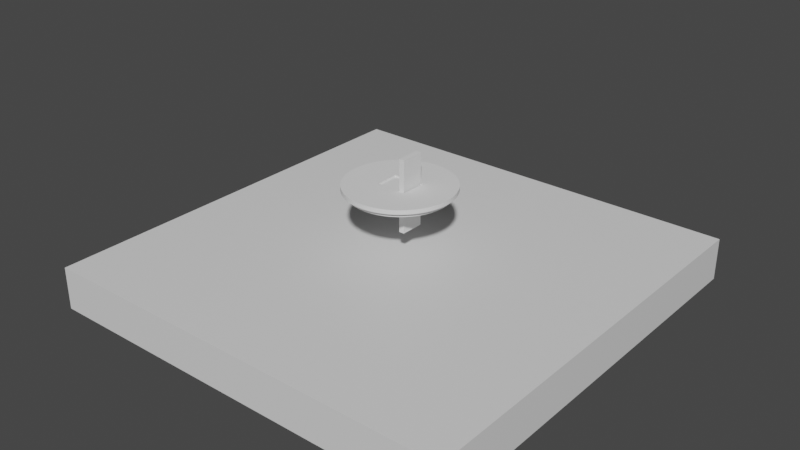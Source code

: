 # Source: top.blend  (saved by Blender 2.91.10; exported with 4.5.12 LTS)
import bpy
from mathutils import Matrix  # noqa: F401  (used for matrix-valued properties, if any)

bpy.ops.wm.read_factory_settings(use_empty=True)
scene = bpy.context.scene
scene.name = 'Scene'

# ---- collections
col_collection = bpy.data.collections.new('Collection'); scene.collection.children.link(col_collection)

# ---- materials (node trees are filled in below, after node groups)
mat_material = bpy.data.materials.new('Material')
mat_material.alpha_threshold = 0.0
mat_material.use_transparent_shadow = False
mat_material.line_color = (0.0, 0.0, 0.0, 1.0)

# ---- material node trees
mat_material.use_nodes = True; mat_material.node_tree.nodes.clear()
_N = mat_material.node_tree.nodes; _L = mat_material.node_tree.links
n0 = _N.new('ShaderNodeOutputMaterial'); n0.name = 'Material Output'; n0.location = (300, 300)
n1 = _N.new('ShaderNodeBsdfPrincipled'); n1.name = 'Principled BSDF'; n1.location = (10, 300)
n1.distribution = 'GGX'
n1.subsurface_method = 'BURLEY'
n1.inputs[2].default_value = 0.4
n1.inputs[3].default_value = 1.45
n1.inputs[27].default_value = (0.0, 0.0, 0.0, 1.0)
n1.inputs[28].default_value = 1.0
_L.new(n1.outputs[0], n0.inputs[0])
n0.is_active_output = True

# ---- world
world_world = bpy.data.worlds.new('World'); scene.world = world_world
world_world.use_nodes = True; world_world.node_tree.nodes.clear()
_N = world_world.node_tree.nodes; _L = world_world.node_tree.links
n0 = _N.new('ShaderNodeOutputWorld'); n0.name = 'World Output'; n0.location = (300, 300)
n1 = _N.new('ShaderNodeBackground'); n1.name = 'Background'; n1.location = (10, 300)
n1.inputs[0].default_value = (0.05088, 0.05088, 0.05088, 1.0)
_L.new(n1.outputs[0], n0.inputs[0])
n0.is_active_output = True
world_world.color = (0.05088, 0.05088, 0.05088)
world_world.use_sun_shadow = False
world_world.sun_shadow_jitter_overblur = 0.0

# ---- meshes
me_cube = bpy.data.meshes.new('Cube')
me_cube.from_pydata([(1.0, 1.0, 0.01), (1.0, 1.0, -1.99), (1.0, -1.0, 0.01), (1.0, -1.0, -1.99), (-1.0, 1.0, 0.01), (-1.0, 1.0, -1.99), (-1.0, -1.0, 0.01), (-1.0, -1.0, -1.99)], [], [(0, 4, 6, 2), (3, 2, 6, 7), (7, 6, 4, 5), (5, 1, 3, 7), (1, 0, 2, 3), (5, 4, 0, 1)])
_uv = me_cube.uv_layers.new(name='UVMap')
_uv.uv.foreach_set('vector', [0.625, 0.5, 0.875, 0.5, 0.875, 0.75, 0.625, 0.75, 0.375, 0.75, 0.625, 0.75, 0.625, 1.0, 0.375, 1.0, 0.375, 0.0, 0.625, 0.0, 0.625, 0.25, 0.375, 0.25, 0.125, 0.5, 0.375, 0.5, 0.375, 0.75, 0.125, 0.75, 0.375, 0.5, 0.625, 0.5, 0.625, 0.75, 0.375, 0.75, 0.375, 0.25, 0.625, 0.25, 0.625, 0.5, 0.375, 0.5])
me_cube.materials.append(mat_material)
me_cube.use_remesh_preserve_volume = False
me_cube.use_remesh_preserve_attributes = False
me_cube.use_mirror_vertex_groups = False
me_cube.update()
me_cylinder_001 = bpy.data.meshes.new('Cylinder.001')
me_cylinder_001.from_pydata([(-7.25, -5.5, -0.9631), (-7.25, -5.5, 0.2369), (-7.25, 5.5, -0.9631), (-7.25, 5.5, 0.2369), (7.25, -5.5, -0.9631), (7.25, -5.5, 0.2369), (7.25, 5.5, -0.9631), (7.25, 5.5, 0.2369), (-7.25, -5.5, -0.2), (-7.25, 5.5, -0.2), (7.25, -5.5, -0.2), (7.25, 5.5, -0.2), (-7.25, -5.5, -0.8), (-7.25, 5.5, -0.8), (7.25, -5.5, -0.8), (7.25, 5.5, -0.8), (0.0, 24.95, -1.0), (0.0, 24.95, 1.0), (1.721, 24.89, -1.0), (1.721, 24.89, 1.0), (3.434, 24.71, -1.0), (3.434, 24.71, 1.0), (5.131, 24.42, -1.0), (5.131, 24.42, 1.0), (6.804, 24.0, -1.0), (6.804, 24.0, 1.0), (8.443, 23.48, -1.0), (8.443, 23.48, 1.0), (10.04, 22.84, -1.0), (10.04, 22.84, 1.0), (11.59, 22.09, -1.0), (11.59, 22.09, 1.0), (13.09, 21.24, -1.0), (13.09, 21.24, 1.0), (14.53, 20.29, -1.0), (14.53, 20.29, 1.0), (15.89, 19.24, -1.0), (15.89, 19.24, 1.0), (17.18, 18.09, -1.0), (17.18, 18.09, 1.0), (18.39, 16.86, -1.0), (18.39, 16.86, 1.0), (19.51, 15.56, -1.0), (19.51, 15.56, 1.0), (20.53, 14.17, -1.0), (20.53, 14.17, 1.0), (21.46, 12.72, -1.0), (21.46, 12.72, 1.0), (22.29, 11.21, -1.0), (22.29, 11.21, 1.0), (23.01, 9.647, -1.0), (23.01, 9.647, 1.0), (23.62, 8.037, -1.0), (23.62, 8.037, 1.0), (24.12, 6.388, -1.0), (24.12, 6.388, 1.0), (24.5, 4.709, -1.0), (24.5, 4.709, 1.0), (24.77, 3.007, -1.0), (24.77, 3.007, 1.0), (24.92, 1.291, -1.0), (24.92, 1.291, 1.0), (24.95, -0.4307, -1.0), (24.95, -0.4307, 1.0), (24.86, -2.151, -1.0), (24.86, -2.151, 1.0), (24.65, -3.861, -1.0), (24.65, -3.861, 1.0), (24.32, -5.552, -1.0), (24.32, -5.552, 1.0), (23.88, -7.217, -1.0), (23.88, -7.217, 1.0), (23.33, -8.847, -1.0), (23.33, -8.847, 1.0), (22.66, -10.44, -1.0), (22.66, -10.44, 1.0), (21.89, -11.97, -1.0), (21.89, -11.97, 1.0), (21.01, -13.46, -1.0), (21.01, -13.46, 1.0), (20.03, -14.87, -1.0), (20.03, -14.87, 1.0), (18.96, -16.22, -1.0), (18.96, -16.22, 1.0), (17.79, -17.49, -1.0), (17.79, -17.49, 1.0), (16.54, -18.68, -1.0), (16.54, -18.68, 1.0), (15.22, -19.77, -1.0), (15.22, -19.77, 1.0), (13.82, -20.78, -1.0), (13.82, -20.78, 1.0), (12.35, -21.68, -1.0), (12.35, -21.68, 1.0), (10.83, -22.48, -1.0), (10.83, -22.48, 1.0), (9.249, -23.17, -1.0), (9.249, -23.17, 1.0), (7.628, -23.76, -1.0), (7.628, -23.76, 1.0), (5.971, -24.23, -1.0), (5.971, -24.23, 1.0), (4.285, -24.58, -1.0), (4.285, -24.58, 1.0), (2.579, -24.82, -1.0), (2.579, -24.82, 1.0), (0.8612, -24.94, -1.0), (0.8612, -24.94, 1.0), (-0.8612, -24.94, -1.0), (-0.8612, -24.94, 1.0), (-2.579, -24.82, -1.0), (-2.579, -24.82, 1.0), (-4.285, -24.58, -1.0), (-4.285, -24.58, 1.0), (-5.971, -24.22, -1.0), (-5.971, -24.22, 1.0), (-7.628, -23.76, -1.0), (-7.628, -23.76, 1.0), (-9.249, -23.17, -1.0), (-9.249, -23.17, 1.0), (-10.83, -22.48, -1.0), (-10.83, -22.48, 1.0), (-12.35, -21.68, -1.0), (-12.35, -21.68, 1.0), (-13.82, -20.78, -1.0), (-13.82, -20.78, 1.0), (-15.22, -19.77, -1.0), (-15.22, -19.77, 1.0), (-16.54, -18.68, -1.0), (-16.54, -18.68, 1.0), (-17.79, -17.49, -1.0), (-17.79, -17.49, 1.0), (-18.96, -16.22, -1.0), (-18.96, -16.22, 1.0), (-20.03, -14.87, -1.0), (-20.03, -14.87, 1.0), (-21.01, -13.46, -1.0), (-21.01, -13.46, 1.0), (-21.89, -11.97, -1.0), (-21.89, -11.97, 1.0), (-22.66, -10.44, -1.0), (-22.66, -10.44, 1.0), (-23.33, -8.847, -1.0), (-23.33, -8.847, 1.0), (-23.88, -7.217, -1.0), (-23.88, -7.217, 1.0), (-24.32, -5.552, -1.0), (-24.32, -5.552, 1.0), (-24.65, -3.86, -1.0), (-24.65, -3.86, 1.0), (-24.86, -2.151, -1.0), (-24.86, -2.151, 1.0), (-24.95, -0.4306, -1.0), (-24.95, -0.4306, 1.0), (-24.92, 1.291, -1.0), (-24.92, 1.291, 1.0), (-24.77, 3.007, -1.0), (-24.77, 3.007, 1.0), (-24.5, 4.709, -1.0), (-24.5, 4.709, 1.0), (-24.12, 6.388, -1.0), (-24.12, 6.388, 1.0), (-23.62, 8.037, -1.0), (-23.62, 8.037, 1.0), (-23.01, 9.647, -1.0), (-23.01, 9.647, 1.0), (-22.29, 11.21, -1.0), (-22.29, 11.21, 1.0), (-21.46, 12.72, -1.0), (-21.46, 12.72, 1.0), (-20.53, 14.17, -1.0), (-20.53, 14.17, 1.0), (-19.51, 15.56, -1.0), (-19.51, 15.56, 1.0), (-18.39, 16.86, -1.0), (-18.39, 16.86, 1.0), (-17.18, 18.09, -1.0), (-17.18, 18.09, 1.0), (-15.89, 19.24, -1.0), (-15.89, 19.24, 1.0), (-14.53, 20.29, -1.0), (-14.53, 20.29, 1.0), (-13.09, 21.24, -1.0), (-13.09, 21.24, 1.0), (-11.59, 22.09, -1.0), (-11.59, 22.09, 1.0), (-10.04, 22.84, -1.0), (-10.04, 22.84, 1.0), (-8.443, 23.48, -1.0), (-8.443, 23.48, 1.0), (-6.803, 24.0, -1.0), (-6.803, 24.0, 1.0), (-5.131, 24.42, -1.0), (-5.131, 24.42, 1.0), (-3.434, 24.71, -1.0), (-3.434, 24.71, 1.0), (-1.721, 24.89, -1.0), (-1.721, 24.89, 1.0), (-7.25, -5.5, -1.0), (-7.25, 5.5, -1.0), (7.25, 5.5, -1.0), (7.25, -5.5, -1.0), (-7.25, -3.667, -1.0), (-4.833, 5.5, -1.0), (4.833, -5.5, -1.0), (-7.25, -5.5, 1.0), (-7.25, 5.5, 1.0), (7.25, 5.5, 1.0), (7.25, -5.5, 1.0), (7.5, 5.5, -1.0), (7.5, 2.411, -1.0), (5.0, 5.5, -1.0), (6.224, 5.5, -1.0), (5.0, -5.5, 1.0), (5.0, -5.5, -1.0), (5.0, -5.5, -0.8), (5.0, -5.5, -0.2), (5.0, 5.5, -0.2), (5.0, 5.5, -0.8), (5.0, 5.5, 0.8138), (5.0, 5.5, 1.0), (7.5, -5.5, 1.0), (7.5, -5.5, -1.0), (6.074, 5.5, 1.0), (6.276, -5.5, -1.0), (6.426, -5.5, 1.0), (7.5, 5.5, 1.0), (6.209, 5.5, -0.8), (6.291, -5.5, -0.8), (6.414, 5.5, -0.9631), (6.221, 5.5, -0.9631), (5.0, 5.5, -0.9631), (6.279, -5.5, -0.9631), (5.0, -5.5, -0.9631), (5.0, 5.5, 0.2369), (5.0, -5.5, 0.2369), (5.519, -5.5, 0.2369), (6.95, -5.5, 0.2369), (-7.25, 4.005, -0.8), (-5.28, -5.5, -0.8), (-7.25, -1.495, -0.2), (-1.97, 5.5, -0.2), (6.215, 5.5, -0.8774), (5.0, -5.5, 0.05073), (4.199, -5.5, 1.0), (4.199, -5.5, -0.2), (4.199, -5.5, 0.2369), (4.199, -5.5, -1.0), (4.199, -5.5, -0.9631), (4.199, -5.5, -0.8), (4.199, 5.5, -1.0), (4.199, 5.5, -0.9631), (4.199, 5.5, -0.8), (4.199, 5.5, -0.2), (4.199, 5.5, 0.2369), (4.199, 5.5, 1.0), (6.699, 5.5, -1.0), (6.699, 5.5, -0.9631), (6.699, 5.5, -0.8), (6.699, 5.5, -0.2), (6.699, 5.5, 0.2369), (6.699, 5.5, 1.0), (6.699, -5.5, 1.0), (6.699, -5.5, -0.2), (6.699, -5.5, 0.2369), (6.699, -5.5, -1.0), (6.699, -5.5, -0.9631), (6.699, -5.5, -0.8), (5.423, 5.5, -1.0), (5.475, -5.5, -1.0), (5.42, 5.5, -0.9631), (5.408, 5.5, -0.8), (5.33, 5.5, 0.2369), (5.363, 5.5, -0.2), (5.49, -5.5, -0.8), (5.535, -5.5, -0.2), (5.568, -5.5, 0.2369), (5.478, -5.5, -0.9631), (0.0, 22.95, -3.0), (0.0, 22.95, -1.0), (1.583, 22.9, -3.0), (1.583, 22.9, -1.0), (3.159, 22.73, -3.0), (3.159, 22.73, -1.0), (4.72, 22.46, -3.0), (4.72, 22.46, -1.0), (6.258, 22.08, -3.0), (6.258, 22.08, -1.0), (7.767, 21.6, -3.0), (7.767, 21.6, -1.0), (9.238, 21.01, -3.0), (9.238, 21.01, -1.0), (10.67, 20.32, -3.0), (10.67, 20.32, -1.0), (12.04, 19.54, -3.0), (12.04, 19.54, -1.0), (13.36, 18.66, -3.0), (13.36, 18.66, -1.0), (14.62, 17.69, -3.0), (14.62, 17.69, -1.0), (15.8, 16.64, -3.0), (15.8, 16.64, -1.0), (16.91, 15.51, -3.0), (16.91, 15.51, -1.0), (17.94, 14.31, -3.0), (17.94, 14.31, -1.0), (18.89, 13.04, -3.0), (18.89, 13.04, -1.0), (19.74, 11.7, -3.0), (19.74, 11.7, -1.0), (20.5, 10.31, -3.0), (20.5, 10.31, -1.0), (21.16, 8.874, -3.0), (21.16, 8.874, -1.0), (21.73, 7.393, -3.0), (21.73, 7.393, -1.0), (22.18, 5.876, -3.0), (22.18, 5.876, -1.0), (22.54, 4.332, -3.0), (22.54, 4.332, -1.0), (22.78, 2.766, -3.0), (22.78, 2.766, -1.0), (22.92, 1.188, -3.0), (22.92, 1.188, -1.0), (22.95, -0.3961, -3.0), (22.95, -0.3961, -1.0), (22.86, -1.978, -3.0), (22.86, -1.978, -1.0), (22.67, -3.551, -3.0), (22.67, -3.551, -1.0), (22.37, -5.107, -3.0), (22.37, -5.107, -1.0), (21.97, -6.638, -3.0), (21.97, -6.638, -1.0), (21.46, -8.138, -3.0), (21.46, -8.138, -1.0), (20.85, -9.599, -3.0), (20.85, -9.599, -1.0), (20.13, -11.01, -3.0), (20.13, -11.01, -1.0), (19.33, -12.38, -3.0), (19.33, -12.38, -1.0), (18.43, -13.68, -3.0), (18.43, -13.68, -1.0), (17.44, -14.92, -3.0), (17.44, -14.92, -1.0), (16.37, -16.09, -3.0), (16.37, -16.09, -1.0), (15.22, -17.18, -3.0), (15.22, -17.18, -1.0), (14.0, -18.19, -3.0), (14.0, -18.19, -1.0), (12.71, -19.11, -3.0), (12.71, -19.11, -1.0), (11.36, -19.94, -3.0), (11.36, -19.94, -1.0), (9.958, -20.68, -3.0), (9.958, -20.68, -1.0), (8.507, -21.31, -3.0), (8.507, -21.31, -1.0), (7.017, -21.85, -3.0), (7.017, -21.85, -1.0), (5.492, -22.28, -3.0), (5.492, -22.28, -1.0), (3.942, -22.61, -3.0), (3.942, -22.61, -1.0), (2.373, -22.83, -3.0), (2.373, -22.83, -1.0), (0.7921, -22.94, -3.0), (0.7921, -22.94, -1.0), (-0.7922, -22.94, -3.0), (-0.7922, -22.94, -1.0), (-2.373, -22.83, -3.0), (-2.373, -22.83, -1.0), (-3.942, -22.61, -3.0), (-3.942, -22.61, -1.0), (-5.492, -22.28, -3.0), (-5.492, -22.28, -1.0), (-7.017, -21.85, -3.0), (-7.017, -21.85, -1.0), (-8.507, -21.31, -3.0), (-8.507, -21.31, -1.0), (-9.958, -20.68, -3.0), (-9.958, -20.68, -1.0), (-11.36, -19.94, -3.0), (-11.36, -19.94, -1.0), (-12.71, -19.11, -3.0), (-12.71, -19.11, -1.0), (-14.0, -18.19, -3.0), (-14.0, -18.19, -1.0), (-15.22, -17.18, -3.0), (-15.22, -17.18, -1.0), (-16.37, -16.09, -3.0), (-16.37, -16.09, -1.0), (-17.44, -14.92, -3.0), (-17.44, -14.92, -1.0), (-18.43, -13.68, -3.0), (-18.43, -13.68, -1.0), (-19.33, -12.38, -3.0), (-19.33, -12.38, -1.0), (-20.13, -11.01, -3.0), (-20.13, -11.01, -1.0), (-20.85, -9.599, -3.0), (-20.85, -9.599, -1.0), (-21.46, -8.138, -3.0), (-21.46, -8.138, -1.0), (-21.97, -6.638, -3.0), (-21.97, -6.638, -1.0), (-22.37, -5.107, -3.0), (-22.37, -5.107, -1.0), (-22.67, -3.551, -3.0), (-22.67, -3.551, -1.0), (-22.86, -1.978, -3.0), (-22.86, -1.978, -1.0), (-22.95, -0.3961, -3.0), (-22.95, -0.3961, -1.0), (-22.92, 1.188, -3.0), (-22.92, 1.188, -1.0), (-22.78, 2.766, -3.0), (-22.78, 2.766, -1.0), (-22.54, 4.332, -3.0), (-22.54, 4.332, -1.0), (-22.18, 5.876, -3.0), (-22.18, 5.876, -1.0), (-21.73, 7.393, -3.0), (-21.73, 7.393, -1.0), (-21.16, 8.874, -3.0), (-21.16, 8.874, -1.0), (-20.5, 10.31, -3.0), (-20.5, 10.31, -1.0), (-19.74, 11.7, -3.0), (-19.74, 11.7, -1.0), (-18.89, 13.04, -3.0), (-18.89, 13.04, -1.0), (-17.94, 14.31, -3.0), (-17.94, 14.31, -1.0), (-16.91, 15.51, -3.0), (-16.91, 15.51, -1.0), (-15.8, 16.64, -3.0), (-15.8, 16.64, -1.0), (-14.62, 17.69, -3.0), (-14.62, 17.69, -1.0), (-13.36, 18.66, -3.0), (-13.36, 18.66, -1.0), (-12.04, 19.54, -3.0), (-12.04, 19.54, -1.0), (-10.67, 20.32, -3.0), (-10.67, 20.32, -1.0), (-9.238, 21.01, -3.0), (-9.238, 21.01, -1.0), (-7.767, 21.6, -3.0), (-7.767, 21.6, -1.0), (-6.258, 22.08, -3.0), (-6.258, 22.08, -1.0), (-4.72, 22.46, -3.0), (-4.72, 22.46, -1.0), (-3.159, 22.73, -3.0), (-3.159, 22.73, -1.0), (-1.583, 22.9, -3.0), (-1.583, 22.9, -1.0), (5.0, -5.5, -3.0), (5.0, -5.5, -1.0), (5.0, 5.5, -3.0), (5.0, 5.5, -1.0), (7.5, 5.5, -3.0), (7.5, 5.5, -1.0), (7.5, -5.5, -3.0), (7.5, -5.5, -1.0), (6.699, 5.5, -1.0), (4.199, -5.5, -1.0), (4.199, -5.5, -3.0), (6.699, 5.5, -3.0), (5.573, 5.5, -3.0), (6.699, -5.5, -3.0), (5.325, -5.5, -3.0), (4.199, 5.5, -1.0), (4.199, 5.5, -3.0), (6.699, -5.5, -1.0)], [], [(16, 17, 19, 18), (18, 19, 21, 20), (20, 21, 23, 22), (22, 23, 25, 24), (24, 25, 27, 26), (26, 27, 29, 28), (28, 29, 31, 30), (30, 31, 33, 32), (32, 33, 35, 34), (34, 35, 37, 36), (36, 37, 39, 38), (38, 39, 41, 40), (40, 41, 43, 42), (42, 43, 45, 44), (44, 45, 47, 46), (46, 47, 49, 48), (48, 49, 51, 50), (50, 51, 53, 52), (52, 53, 55, 54), (54, 55, 57, 56), (56, 57, 59, 58), (58, 59, 61, 60), (60, 61, 63, 62), (62, 63, 65, 64), (64, 65, 67, 66), (66, 67, 69, 68), (68, 69, 71, 70), (70, 71, 73, 72), (72, 73, 75, 74), (74, 75, 77, 76), (76, 77, 79, 78), (78, 79, 81, 80), (80, 81, 83, 82), (82, 83, 85, 84), (84, 85, 87, 86), (86, 87, 89, 88), (88, 89, 91, 90), (90, 91, 93, 92), (92, 93, 95, 94), (94, 95, 97, 96), (96, 97, 99, 98), (98, 99, 101, 100), (100, 101, 103, 102), (102, 103, 105, 104), (104, 105, 107, 106), (106, 107, 109, 108), (108, 109, 111, 110), (110, 111, 113, 112), (112, 113, 115, 114), (114, 115, 117, 116), (116, 117, 119, 118), (118, 119, 121, 120), (120, 121, 123, 122), (122, 123, 125, 124), (124, 125, 127, 126), (126, 127, 129, 128), (128, 129, 131, 130), (130, 131, 133, 132), (132, 133, 135, 134), (134, 135, 137, 136), (136, 137, 139, 138), (138, 139, 141, 140), (140, 141, 143, 142), (142, 143, 145, 144), (144, 145, 147, 146), (146, 147, 149, 148), (148, 149, 151, 150), (150, 151, 153, 152), (152, 153, 155, 154), (154, 155, 157, 156), (156, 157, 159, 158), (158, 159, 161, 160), (160, 161, 163, 162), (162, 163, 165, 164), (164, 165, 167, 166), (166, 167, 169, 168), (168, 169, 171, 170), (170, 171, 173, 172), (172, 173, 175, 174), (174, 175, 177, 176), (176, 177, 179, 178), (178, 179, 181, 180), (180, 181, 183, 182), (182, 183, 185, 184), (184, 185, 187, 186), (186, 187, 189, 188), (188, 189, 191, 190), (190, 191, 193, 192), (192, 193, 195, 194), (194, 195, 197, 196), (196, 197, 17, 16), (209, 210, 222, 221, 226), (220, 219, 223), (13, 9, 240, 8, 12, 238), (0, 198, 202, 199, 2), (2, 13, 238, 12, 0), (3, 206, 205, 1), (1, 8, 240, 9, 3), (226, 207, 7, 11, 15, 6, 200, 209), (4, 14, 10, 5, 208, 221, 222, 201), (230, 229, 242), (236, 243, 235), (198, 122, 124, 126, 128, 130, 132, 134, 136, 138, 140, 142, 144, 146, 148, 150, 152, 154, 156, 158, 160, 162, 164, 166, 168, 170, 172, 174, 176, 178, 180, 182, 184, 186, 188, 190, 192, 194, 196, 16, 18, 20, 22, 24, 26, 28, 30, 32, 34, 36, 38, 40, 42, 44, 46, 48, 50, 52, 54, 56, 58, 210, 209, 200, 256, 212, 268, 211, 250, 203, 199, 202), (210, 58, 60, 62, 64, 66, 68, 70, 72, 74, 76, 78, 80, 82, 84, 86, 88, 90, 92, 94, 96, 98, 100, 102, 104, 106, 108, 110, 112, 114, 116, 118, 120, 122, 198, 247, 204, 214, 269, 224, 265, 201, 222), (31, 29, 27, 25, 23, 21, 19, 17, 197, 195, 193, 191, 189, 187, 185, 183, 181, 179, 177, 175, 173, 171, 169, 167, 165, 163, 161, 159, 157, 155, 153, 151, 149, 147, 145, 143, 141, 139, 137, 135, 133, 131, 129, 127, 205, 206, 255, 220, 223, 261, 207), (205, 127, 125, 123, 121, 119, 117, 115, 113, 111, 109, 107, 105, 103, 101, 99, 97, 95, 93, 91, 89, 87, 85, 83, 81, 79, 77, 75, 73, 71, 69, 67, 65, 63, 61, 59, 57, 55, 53, 51, 49, 47, 45, 43, 41, 39, 37, 35, 33, 31, 207, 226, 221, 208, 262, 225, 213, 244), (241, 9, 13, 252, 253), (252, 218, 217, 253), (12, 8, 245, 249, 239), (216, 215, 249, 245), (258, 15, 11, 259), (273, 217, 218, 271), (271, 227, 258, 259, 273), (263, 10, 14, 267), (267, 228, 274, 275, 263), (216, 275, 274, 215), (2, 199, 203, 250, 251), (250, 211, 231, 251), (252, 13, 2, 251), (251, 231, 218, 252), (231, 211, 268, 270), (230, 270, 268, 212), (271, 218, 231, 270), (230, 242, 227, 271, 270), (256, 200, 6, 257), (212, 256, 257, 229, 230), (257, 6, 15, 258), (227, 242, 229, 257, 258), (247, 198, 0, 248), (204, 247, 248, 233, 214), (239, 249, 248, 0, 12), (249, 215, 233, 248), (266, 4, 201, 265), (232, 266, 265, 224), (14, 4, 266, 267), (266, 232, 228, 267), (224, 269, 277, 232), (233, 277, 269, 214), (232, 277, 274, 228), (277, 233, 215, 274), (255, 206, 3, 254), (254, 234, 219, 220, 255), (241, 253, 254, 3, 9), (253, 217, 234, 254), (260, 7, 207, 261), (261, 223, 219, 234, 272, 260), (259, 11, 7, 260), (273, 259, 260, 272, 234, 217), (246, 1, 205, 244), (244, 213, 235, 246), (245, 8, 1, 246), (246, 235, 243, 216, 245), (262, 208, 5, 237, 264), (225, 262, 264, 276, 236, 235, 213), (264, 237, 5, 10, 263), (276, 264, 263, 275, 216, 243, 236), (278, 279, 281, 280), (280, 281, 283, 282), (282, 283, 285, 284), (284, 285, 287, 286), (286, 287, 289, 288), (288, 289, 291, 290), (290, 291, 293, 292), (292, 293, 295, 294), (294, 295, 297, 296), (296, 297, 299, 298), (298, 299, 301, 300), (300, 301, 303, 302), (302, 303, 305, 304), (304, 305, 307, 306), (306, 307, 309, 308), (308, 309, 311, 310), (310, 311, 313, 312), (312, 313, 315, 314), (314, 315, 317, 316), (316, 317, 319, 318), (318, 319, 321, 320), (320, 321, 323, 322), (322, 323, 325, 324), (324, 325, 327, 326), (326, 327, 329, 328), (328, 329, 331, 330), (330, 331, 333, 332), (332, 333, 335, 334), (334, 335, 337, 336), (336, 337, 339, 338), (338, 339, 341, 340), (340, 341, 343, 342), (342, 343, 345, 344), (344, 345, 347, 346), (346, 347, 349, 348), (348, 349, 351, 350), (350, 351, 353, 352), (352, 353, 355, 354), (354, 355, 357, 356), (356, 357, 359, 358), (358, 359, 361, 360), (360, 361, 363, 362), (362, 363, 365, 364), (364, 365, 367, 366), (366, 367, 369, 368), (368, 369, 371, 370), (370, 371, 373, 372), (372, 373, 375, 374), (374, 375, 377, 376), (376, 377, 379, 378), (378, 379, 381, 380), (380, 381, 383, 382), (382, 383, 385, 384), (384, 385, 387, 386), (386, 387, 389, 388), (388, 389, 391, 390), (390, 391, 393, 392), (392, 393, 395, 394), (394, 395, 397, 396), (396, 397, 399, 398), (398, 399, 401, 400), (400, 401, 403, 402), (402, 403, 405, 404), (404, 405, 407, 406), (406, 407, 409, 408), (408, 409, 411, 410), (410, 411, 413, 412), (412, 413, 415, 414), (414, 415, 417, 416), (416, 417, 419, 418), (418, 419, 421, 420), (420, 421, 423, 422), (422, 423, 425, 424), (424, 425, 427, 426), (426, 427, 429, 428), (428, 429, 431, 430), (430, 431, 433, 432), (432, 433, 435, 434), (434, 435, 437, 436), (436, 437, 439, 438), (438, 439, 441, 440), (440, 441, 443, 442), (442, 443, 445, 444), (444, 445, 447, 446), (446, 447, 449, 448), (448, 449, 451, 450), (450, 451, 453, 452), (452, 453, 455, 454), (454, 455, 457, 456), (456, 457, 459, 458), (458, 459, 279, 278), (464, 466, 467, 465), (309, 307, 305, 303, 301, 299, 297, 295, 293, 465, 467, 357, 355, 353, 351, 349, 347, 345, 343, 341, 339, 337, 335, 333, 331, 329, 327, 325, 323, 321, 319, 317, 315, 313, 311), (476, 475, 469, 470), (475, 476, 462, 463), (460, 470, 469, 461), (471, 464, 465, 468), (468, 463, 462, 472, 471), (467, 466, 473, 477), (477, 473, 474, 460, 461), (293, 291, 289, 287, 285, 283, 281, 279, 459, 457, 455, 453, 451, 449, 447, 445, 443, 441, 439, 437, 435, 433, 431, 429, 427, 425, 423, 421, 419, 417, 415, 413, 411, 409, 407, 405, 403, 401, 399, 397, 395, 393, 391, 389, 387, 385, 383, 381, 379, 377, 375, 373, 371, 369, 367, 365, 363, 361, 359, 357, 467, 477, 461, 469, 475, 463, 468, 465), (450, 452, 454, 456, 458, 278, 280, 282, 284, 286, 288, 290, 292, 294, 296, 298, 300, 302, 304, 306, 308, 310, 312, 314, 316, 318, 320, 464, 471, 472, 462, 448), (464, 320, 322, 324, 326, 328, 330, 332, 334, 336, 338, 340, 342, 344, 346, 348, 350, 352, 354, 356, 358, 360, 362, 364, 366, 368, 370, 372, 374, 376, 378, 380, 382, 384, 386, 388, 390, 392, 394, 396, 398, 400, 402, 404, 406, 408, 410, 412, 414, 416, 418, 420, 422, 424, 426, 428, 430, 432, 434, 436, 438, 440, 442, 444, 446, 448, 462, 476, 470, 460, 474, 473, 466)])
_uv = me_cylinder_001.uv_layers.new(name='UVMap')
_uv.uv.foreach_set('vector', [1.0, 0.5, 1.0, 1.0, 0.989, 1.0, 0.989, 0.5, 0.989, 0.5, 0.989, 1.0, 0.978, 1.0, 0.978, 0.5, 0.978, 0.5, 0.978, 1.0, 0.967, 1.0, 0.967, 0.5, 0.967, 0.5, 0.967, 1.0, 0.956, 1.0, 0.956, 0.5, 0.956, 0.5, 0.956, 1.0, 0.9451, 1.0, 0.9451, 0.5, 0.9451, 0.5, 0.9451, 1.0, 0.9341, 1.0, 0.9341, 0.5, 0.9341, 0.5, 0.9341, 1.0, 0.9231, 1.0, 0.9231, 0.5, 0.9231, 0.5, 0.9231, 1.0, 0.9121, 1.0, 0.9121, 0.5, 0.9121, 0.5, 0.9121, 1.0, 0.9011, 1.0, 0.9011, 0.5, 0.9011, 0.5, 0.9011, 1.0, 0.8901, 1.0, 0.8901, 0.5, 0.8901, 0.5, 0.8901, 1.0, 0.8791, 1.0, 0.8791, 0.5, 0.8791, 0.5, 0.8791, 1.0, 0.8681, 1.0, 0.8681, 0.5, 0.8681, 0.5, 0.8681, 1.0, 0.8571, 1.0, 0.8571, 0.5, 0.8571, 0.5, 0.8571, 1.0, 0.8462, 1.0, 0.8462, 0.5, 0.8462, 0.5, 0.8462, 1.0, 0.8352, 1.0, 0.8352, 0.5, 0.8352, 0.5, 0.8352, 1.0, 0.8242, 1.0, 0.8242, 0.5, 0.8242, 0.5, 0.8242, 1.0, 0.8132, 1.0, 0.8132, 0.5, 0.8132, 0.5, 0.8132, 1.0, 0.8022, 1.0, 0.8022, 0.5, 0.8022, 0.5, 0.8022, 1.0, 0.7912, 1.0, 0.7912, 0.5, 0.7912, 0.5, 0.7912, 1.0, 0.7802, 1.0, 0.7802, 0.5, 0.7802, 0.5, 0.7802, 1.0, 0.7692, 1.0, 0.7692, 0.5, 0.7692, 0.5, 0.7692, 1.0, 0.7582, 1.0, 0.7582, 0.5, 0.7582, 0.5, 0.7582, 1.0, 0.7473, 1.0, 0.7473, 0.5, 0.7473, 0.5, 0.7473, 1.0, 0.7363, 1.0, 0.7363, 0.5, 0.7363, 0.5, 0.7363, 1.0, 0.7253, 1.0, 0.7253, 0.5, 0.7253, 0.5, 0.7253, 1.0, 0.7143, 1.0, 0.7143, 0.5, 0.7143, 0.5, 0.7143, 1.0, 0.7033, 1.0, 0.7033, 0.5, 0.7033, 0.5, 0.7033, 1.0, 0.6923, 1.0, 0.6923, 0.5, 0.6923, 0.5, 0.6923, 1.0, 0.6813, 1.0, 0.6813, 0.5, 0.6813, 0.5, 0.6813, 1.0, 0.6703, 1.0, 0.6703, 0.5, 0.6703, 0.5, 0.6703, 1.0, 0.6593, 1.0, 0.6593, 0.5, 0.6593, 0.5, 0.6593, 1.0, 0.6484, 1.0, 0.6484, 0.5, 0.6484, 0.5, 0.6484, 1.0, 0.6374, 1.0, 0.6374, 0.5, 0.6374, 0.5, 0.6374, 1.0, 0.6264, 1.0, 0.6264, 0.5, 0.6264, 0.5, 0.6264, 1.0, 0.6154, 1.0, 0.6154, 0.5, 0.6154, 0.5, 0.6154, 1.0, 0.6044, 1.0, 0.6044, 0.5, 0.6044, 0.5, 0.6044, 1.0, 0.5934, 1.0, 0.5934, 0.5, 0.5934, 0.5, 0.5934, 1.0, 0.5824, 1.0, 0.5824, 0.5, 0.5824, 0.5, 0.5824, 1.0, 0.5714, 1.0, 0.5714, 0.5, 0.5714, 0.5, 0.5714, 1.0, 0.5604, 1.0, 0.5604, 0.5, 0.5604, 0.5, 0.5604, 1.0, 0.5495, 1.0, 0.5495, 0.5, 0.5495, 0.5, 0.5495, 1.0, 0.5385, 1.0, 0.5385, 0.5, 0.5385, 0.5, 0.5385, 1.0, 0.5275, 1.0, 0.5275, 0.5, 0.5275, 0.5, 0.5275, 1.0, 0.5165, 1.0, 0.5165, 0.5, 0.5165, 0.5, 0.5165, 1.0, 0.5055, 1.0, 0.5055, 0.5, 0.5055, 0.5, 0.5055, 1.0, 0.4945, 1.0, 0.4945, 0.5, 0.4945, 0.5, 0.4945, 1.0, 0.4835, 1.0, 0.4835, 0.5, 0.4835, 0.5, 0.4835, 1.0, 0.4725, 1.0, 0.4725, 0.5, 0.4725, 0.5, 0.4725, 1.0, 0.4615, 1.0, 0.4615, 0.5, 0.4615, 0.5, 0.4615, 1.0, 0.4505, 1.0, 0.4505, 0.5, 0.4505, 0.5, 0.4505, 1.0, 0.4396, 1.0, 0.4396, 0.5, 0.4396, 0.5, 0.4396, 1.0, 0.4286, 1.0, 0.4286, 0.5, 0.4286, 0.5, 0.4286, 1.0, 0.4176, 1.0, 0.4176, 0.5, 0.4176, 0.5, 0.4176, 1.0, 0.4066, 1.0, 0.4066, 0.5, 0.4066, 0.5, 0.4066, 1.0, 0.3956, 1.0, 0.3956, 0.5, 0.3956, 0.5, 0.3956, 1.0, 0.3846, 1.0, 0.3846, 0.5, 0.3846, 0.5, 0.3846, 1.0, 0.3736, 1.0, 0.3736, 0.5, 0.3736, 0.5, 0.3736, 1.0, 0.3626, 1.0, 0.3626, 0.5, 0.3626, 0.5, 0.3626, 1.0, 0.3516, 1.0, 0.3516, 0.5, 0.3516, 0.5, 0.3516, 1.0, 0.3407, 1.0, 0.3407, 0.5, 0.3407, 0.5, 0.3407, 1.0, 0.3297, 1.0, 0.3297, 0.5, 0.3297, 0.5, 0.3297, 1.0, 0.3187, 1.0, 0.3187, 0.5, 0.3187, 0.5, 0.3187, 1.0, 0.3077, 1.0, 0.3077, 0.5, 0.3077, 0.5, 0.3077, 1.0, 0.2967, 1.0, 0.2967, 0.5, 0.2967, 0.5, 0.2967, 1.0, 0.2857, 1.0, 0.2857, 0.5, 0.2857, 0.5, 0.2857, 1.0, 0.2747, 1.0, 0.2747, 0.5, 0.2747, 0.5, 0.2747, 1.0, 0.2637, 1.0, 0.2637, 0.5, 0.2637, 0.5, 0.2637, 1.0, 0.2527, 1.0, 0.2527, 0.5, 0.2527, 0.5, 0.2527, 1.0, 0.2418, 1.0, 0.2418, 0.5, 0.2418, 0.5, 0.2418, 1.0, 0.2308, 1.0, 0.2308, 0.5, 0.2308, 0.5, 0.2308, 1.0, 0.2198, 1.0, 0.2198, 0.5, 0.2198, 0.5, 0.2198, 1.0, 0.2088, 1.0, 0.2088, 0.5, 0.2088, 0.5, 0.2088, 1.0, 0.1978, 1.0, 0.1978, 0.5, 0.1978, 0.5, 0.1978, 1.0, 0.1868, 1.0, 0.1868, 0.5, 0.1868, 0.5, 0.1868, 1.0, 0.1758, 1.0, 0.1758, 0.5, 0.1758, 0.5, 0.1758, 1.0, 0.1648, 1.0, 0.1648, 0.5, 0.1648, 0.5, 0.1648, 1.0, 0.1538, 1.0, 0.1538, 0.5, 0.1538, 0.5, 0.1538, 1.0, 0.1429, 1.0, 0.1429, 0.5, 0.1429, 0.5, 0.1429, 1.0, 0.1319, 1.0, 0.1319, 0.5, 0.1319, 0.5, 0.1319, 1.0, 0.1209, 1.0, 0.1209, 0.5, 0.1209, 0.5, 0.1209, 1.0, 0.1099, 1.0, 0.1099, 0.5, 0.1099, 0.5, 0.1099, 1.0, 0.0989, 1.0, 0.0989, 0.5, 0.0989, 0.5, 0.0989, 1.0, 0.08791, 1.0, 0.08791, 0.5, 0.08791, 0.5, 0.08791, 1.0, 0.07692, 1.0, 0.07692, 0.5, 0.07692, 0.5, 0.07692, 1.0, 0.06593, 1.0, 0.06593, 0.5, 0.06593, 0.5, 0.06593, 1.0, 0.05495, 1.0, 0.05495, 0.5, 0.05495, 0.5, 0.05495, 1.0, 0.04396, 1.0, 0.04396, 0.5, 0.04396, 0.5, 0.04396, 1.0, 0.03297, 1.0, 0.03297, 0.5, 0.03297, 0.5, 0.03297, 1.0, 0.02198, 1.0, 0.02198, 0.5, 0.02198, 0.5, 0.02198, 1.0, 0.01099, 1.0, 0.01099, 0.5, 0.01099, 0.5, 0.01099, 1.0, 5.774e-08, 1.0, 5.774e-08, 0.5, 0.5026, 0.5, 0.5026, 0.5702, 0.5026, 0.75, 0.5176, 0.75, 0.5176, 0.5, 0.625, 0.4612, 0.5862, 0.4612, 0.625, 0.4797, 0.409, 0.25, 0.534, 0.25, 0.534, 0.09103, 0.534, 0.0, 0.409, 0.0, 0.409, 0.216, 0.591, 0.0, 0.5833, 0.0, 0.5833, 0.04167, 0.5833, 0.25, 0.591, 0.25, 0.591, 0.25, 0.625, 0.25, 0.625, 0.216, 0.625, 0.0, 0.591, 0.0, 0.466, 0.25, 0.625, 0.25, 0.625, 0.0, 0.466, 0.0, 0.466, 0.0, 0.375, 0.0, 0.375, 0.09103, 0.375, 0.25, 0.466, 0.25, 0.5176, 0.5, 0.5176, 0.475, 0.5119, 0.475, 0.5086, 0.475, 0.5041, 0.475, 0.5029, 0.475, 0.5026, 0.475, 0.5026, 0.5, 0.5029, 0.775, 0.5041, 0.775, 0.5086, 0.775, 0.5119, 0.775, 0.5176, 0.775, 0.5176, 0.75, 0.5026, 0.75, 0.5026, 0.775, 0.591, 0.4823, 0.591, 0.4856, 0.6089, 0.4822, 0.466, 0.7798, 0.4272, 0.7888, 0.466, 0.7888, 0.6803, 0.1971, 0.6312, 0.04147, 0.6171, 0.05016, 0.6036, 0.05981, 0.5909, 0.07036, 0.5788, 0.08177, 0.5676, 0.09398, 0.5573, 0.1069, 0.5479, 0.1206, 0.5394, 0.1348, 0.532, 0.1496, 0.5256, 0.1649, 0.5203, 0.1806, 0.516, 0.1966, 0.5129, 0.2129, 0.5109, 0.2293, 0.51, 0.2459, 0.5103, 0.2624, 0.5117, 0.2789, 0.5143, 0.2953, 0.518, 0.3114, 0.5228, 0.3273, 0.5287, 0.3428, 0.5356, 0.3578, 0.5435, 0.3724, 0.5525, 0.3863, 0.5624, 0.3996, 0.5731, 0.4122, 0.5847, 0.424, 0.5971, 0.435, 0.6103, 0.4451, 0.6241, 0.4543, 0.6385, 0.4625, 0.6534, 0.4697, 0.6688, 0.4758, 0.6846, 0.4809, 0.7006, 0.4849, 0.717, 0.4877, 0.7334, 0.4894, 0.75, 0.49, 0.7666, 0.4894, 0.783, 0.4877, 0.7994, 0.4849, 0.8154, 0.4809, 0.8312, 0.4758, 0.8466, 0.4697, 0.8615, 0.4625, 0.8759, 0.4543, 0.8897, 0.4451, 0.9029, 0.435, 0.9153, 0.424, 0.9269, 0.4122, 0.9376, 0.3996, 0.9475, 0.3863, 0.9565, 0.3724, 0.9644, 0.3578, 0.9713, 0.3428, 0.9772, 0.3273, 0.982, 0.3114, 0.9857, 0.2953, 0.9883, 0.2789, 0.8221, 0.2732, 0.8221, 0.3029, 0.8197, 0.3029, 0.8144, 0.3029, 0.8099, 0.3029, 0.8022, 0.3029, 0.7981, 0.3029, 0.7904, 0.3029, 0.7035, 0.3029, 0.6803, 0.3029, 0.6803, 0.2147, 0.8221, 0.2732, 0.9883, 0.2789, 0.9897, 0.2624, 0.99, 0.2459, 0.9891, 0.2293, 0.9871, 0.2129, 0.984, 0.1966, 0.9797, 0.1806, 0.9744, 0.1649, 0.968, 0.1496, 0.9606, 0.1348, 0.9521, 0.1206, 0.9427, 0.1069, 0.9324, 0.09397, 0.9212, 0.08177, 0.9091, 0.07036, 0.8964, 0.05981, 0.8829, 0.05016, 0.8688, 0.04147, 0.8541, 0.03377, 0.839, 0.0271, 0.8234, 0.02149, 0.8074, 0.01697, 0.7912, 0.01357, 0.7748, 0.01129, 0.7583, 0.01014, 0.7417, 0.01014, 0.7252, 0.01129, 0.7088, 0.01357, 0.6926, 0.01697, 0.6766, 0.02149, 0.661, 0.0271, 0.6459, 0.03377, 0.6312, 0.04147, 0.6803, 0.1971, 0.7904, 0.1971, 0.7965, 0.1971, 0.7981, 0.1971, 0.8027, 0.1971, 0.8104, 0.1971, 0.8144, 0.1971, 0.8197, 0.1971, 0.8221, 0.1971, 0.3615, 0.4625, 0.3466, 0.4697, 0.3312, 0.4758, 0.3154, 0.4809, 0.2994, 0.4849, 0.283, 0.4877, 0.2666, 0.4894, 0.25, 0.49, 0.2334, 0.4894, 0.217, 0.4877, 0.2006, 0.4849, 0.1846, 0.4809, 0.1688, 0.4758, 0.1534, 0.4697, 0.1385, 0.4625, 0.1241, 0.4543, 0.1103, 0.4451, 0.09715, 0.435, 0.08475, 0.424, 0.07313, 0.4122, 0.06236, 0.3996, 0.05248, 0.3863, 0.04355, 0.3724, 0.0356, 0.3578, 0.02867, 0.3428, 0.02279, 0.3273, 0.018, 0.3114, 0.01431, 0.2953, 0.01175, 0.2789, 0.01032, 0.2624, 0.01004, 0.2459, 0.01089, 0.2293, 0.01289, 0.2129, 0.01602, 0.1966, 0.02026, 0.1806, 0.0256, 0.1649, 0.032, 0.1496, 0.03945, 0.1348, 0.0479, 0.1206, 0.05731, 0.1069, 0.06764, 0.09398, 0.07884, 0.08177, 0.09085, 0.07036, 0.1036, 0.05981, 0.1803, 0.1971, 0.1803, 0.3029, 0.2904, 0.3029, 0.2981, 0.3029, 0.3084, 0.3029, 0.3144, 0.3029, 0.3197, 0.3029, 0.1803, 0.1971, 0.1036, 0.05981, 0.1171, 0.05016, 0.1312, 0.04147, 0.1459, 0.03377, 0.161, 0.0271, 0.1766, 0.02149, 0.1926, 0.01697, 0.2088, 0.01357, 0.2252, 0.01129, 0.2417, 0.01014, 0.2583, 0.01014, 0.2748, 0.01129, 0.2912, 0.01357, 0.3074, 0.01697, 0.3234, 0.02149, 0.339, 0.0271, 0.3541, 0.03377, 0.3688, 0.04147, 0.3829, 0.05016, 0.3964, 0.05981, 0.4091, 0.07036, 0.4212, 0.08177, 0.4324, 0.09397, 0.4427, 0.1069, 0.4521, 0.1206, 0.4606, 0.1348, 0.468, 0.1496, 0.4744, 0.1649, 0.4797, 0.1806, 0.484, 0.1966, 0.4871, 0.2129, 0.4891, 0.2293, 0.49, 0.2459, 0.4897, 0.2624, 0.4883, 0.2789, 0.4857, 0.2953, 0.482, 0.3114, 0.4772, 0.3273, 0.4713, 0.3428, 0.4644, 0.3578, 0.4565, 0.3724, 0.4475, 0.3863, 0.4376, 0.3996, 0.4269, 0.4122, 0.4153, 0.424, 0.4029, 0.435, 0.3897, 0.4451, 0.3759, 0.4543, 0.3615, 0.4625, 0.3197, 0.3029, 0.3221, 0.3029, 0.3221, 0.1971, 0.3197, 0.1971, 0.3144, 0.1971, 0.3118, 0.1971, 0.2981, 0.1971, 0.2904, 0.1971, 0.534, 0.341, 0.534, 0.25, 0.409, 0.25, 0.409, 0.4474, 0.534, 0.4474, 0.409, 0.4474, 0.409, 0.4612, 0.534, 0.4612, 0.534, 0.4474, 0.409, 1.0, 0.534, 1.0, 0.534, 0.8026, 0.409, 0.8026, 0.409, 0.966, 0.534, 0.7888, 0.409, 0.7888, 0.409, 0.8026, 0.534, 0.8026, 0.5041, 0.4199, 0.5041, 0.475, 0.5086, 0.475, 0.5086, 0.4199, 0.5086, 0.2863, 0.5086, 0.25, 0.5041, 0.25, 0.5041, 0.2908, 0.5041, 0.2908, 0.5041, 0.3709, 0.5041, 0.4199, 0.5086, 0.4199, 0.5086, 0.2863, 0.5086, 0.8301, 0.5086, 0.775, 0.5041, 0.775, 0.5041, 0.8301, 0.5041, 0.8301, 0.5041, 0.8709, 0.5041, 0.951, 0.5086, 0.9465, 0.5086, 0.8301, 0.5086, 1.0, 0.5086, 0.9465, 0.5041, 0.951, 0.5041, 1.0, 0.591, 0.25, 0.5833, 0.25, 0.5833, 0.2917, 0.5833, 0.4474, 0.591, 0.4474, 0.5833, 0.4474, 0.5833, 0.4612, 0.591, 0.4612, 0.591, 0.4474, 0.625, 0.4474, 0.625, 0.25, 0.591, 0.25, 0.591, 0.4474, 0.591, 0.4474, 0.591, 0.4612, 0.625, 0.4612, 0.625, 0.4474, 0.591, 0.4612, 0.5833, 0.4612, 0.5833, 0.4685, 0.591, 0.4685, 0.591, 0.4823, 0.591, 0.4685, 0.5833, 0.4685, 0.5833, 0.4823, 0.625, 0.4682, 0.625, 0.4612, 0.591, 0.4612, 0.591, 0.4685, 0.591, 0.4823, 0.6089, 0.4822, 0.625, 0.4821, 0.625, 0.4682, 0.591, 0.4685, 0.5833, 0.4905, 0.5833, 0.5, 0.591, 0.5, 0.591, 0.4905, 0.5833, 0.4823, 0.5833, 0.4905, 0.591, 0.4905, 0.591, 0.4856, 0.591, 0.4823, 0.591, 0.4905, 0.591, 0.5, 0.625, 0.5, 0.625, 0.4905, 0.625, 0.4821, 0.6089, 0.4822, 0.591, 0.4856, 0.591, 0.4905, 0.625, 0.4905, 0.5833, 0.8026, 0.5833, 1.0, 0.591, 1.0, 0.591, 0.8026, 0.5833, 0.7917, 0.5833, 0.8026, 0.591, 0.8026, 0.591, 0.7888, 0.5833, 0.7888, 0.625, 0.966, 0.625, 0.8026, 0.591, 0.8026, 0.591, 1.0, 0.625, 1.0, 0.625, 0.8026, 0.625, 0.7888, 0.591, 0.7888, 0.591, 0.8026, 0.591, 0.7595, 0.591, 0.75, 0.5833, 0.75, 0.5833, 0.7595, 0.591, 0.7667, 0.591, 0.7595, 0.5833, 0.7595, 0.5833, 0.7668, 0.625, 0.75, 0.591, 0.75, 0.591, 0.7595, 0.625, 0.7595, 0.591, 0.7595, 0.591, 0.7667, 0.625, 0.7665, 0.625, 0.7595, 0.5833, 0.7668, 0.5833, 0.7806, 0.591, 0.7806, 0.591, 0.7667, 0.591, 0.7888, 0.591, 0.7806, 0.5833, 0.7806, 0.5833, 0.7888, 0.591, 0.7667, 0.591, 0.7806, 0.625, 0.7803, 0.625, 0.7665, 0.591, 0.7806, 0.591, 0.7888, 0.625, 0.7888, 0.625, 0.7803, 0.625, 0.4474, 0.625, 0.25, 0.466, 0.25, 0.466, 0.4474, 0.466, 0.4474, 0.466, 0.4612, 0.5862, 0.4612, 0.625, 0.4612, 0.625, 0.4474, 0.375, 0.341, 0.375, 0.4474, 0.466, 0.4474, 0.466, 0.25, 0.375, 0.25, 0.375, 0.4474, 0.375, 0.4612, 0.466, 0.4612, 0.466, 0.4474, 0.466, 0.4905, 0.466, 0.5, 0.625, 0.5, 0.625, 0.4905, 0.625, 0.4905, 0.625, 0.4797, 0.5862, 0.4612, 0.466, 0.4612, 0.466, 0.4669, 0.466, 0.4905, 0.375, 0.4905, 0.375, 0.5, 0.466, 0.5, 0.466, 0.4905, 0.375, 0.4675, 0.375, 0.4905, 0.466, 0.4905, 0.466, 0.4669, 0.466, 0.4612, 0.375, 0.4612, 0.466, 0.8026, 0.466, 1.0, 0.625, 1.0, 0.625, 0.8026, 0.625, 0.8026, 0.625, 0.7888, 0.466, 0.7888, 0.466, 0.8026, 0.375, 0.8026, 0.375, 1.0, 0.466, 1.0, 0.466, 0.8026, 0.466, 0.8026, 0.466, 0.7888, 0.4272, 0.7888, 0.375, 0.7888, 0.375, 0.8026, 0.625, 0.7595, 0.625, 0.75, 0.466, 0.75, 0.466, 0.7552, 0.466, 0.7595, 0.625, 0.7642, 0.625, 0.7595, 0.466, 0.7595, 0.466, 0.779, 0.466, 0.7798, 0.466, 0.7888, 0.625, 0.7888, 0.466, 0.7595, 0.466, 0.7552, 0.466, 0.75, 0.375, 0.75, 0.375, 0.7595, 0.466, 0.779, 0.466, 0.7595, 0.375, 0.7595, 0.375, 0.7796, 0.375, 0.7888, 0.4272, 0.7888, 0.466, 0.7798, 1.0, 0.5, 1.0, 1.0, 0.989, 1.0, 0.989, 0.5, 0.989, 0.5, 0.989, 1.0, 0.978, 1.0, 0.978, 0.5, 0.978, 0.5, 0.978, 1.0, 0.967, 1.0, 0.967, 0.5, 0.967, 0.5, 0.967, 1.0, 0.956, 1.0, 0.956, 0.5, 0.956, 0.5, 0.956, 1.0, 0.9451, 1.0, 0.9451, 0.5, 0.9451, 0.5, 0.9451, 1.0, 0.9341, 1.0, 0.9341, 0.5, 0.9341, 0.5, 0.9341, 1.0, 0.9231, 1.0, 0.9231, 0.5, 0.9231, 0.5, 0.9231, 1.0, 0.9121, 1.0, 0.9121, 0.5, 0.9121, 0.5, 0.9121, 1.0, 0.9011, 1.0, 0.9011, 0.5, 0.9011, 0.5, 0.9011, 1.0, 0.8901, 1.0, 0.8901, 0.5, 0.8901, 0.5, 0.8901, 1.0, 0.8791, 1.0, 0.8791, 0.5, 0.8791, 0.5, 0.8791, 1.0, 0.8681, 1.0, 0.8681, 0.5, 0.8681, 0.5, 0.8681, 1.0, 0.8571, 1.0, 0.8571, 0.5, 0.8571, 0.5, 0.8571, 1.0, 0.8462, 1.0, 0.8462, 0.5, 0.8462, 0.5, 0.8462, 1.0, 0.8352, 1.0, 0.8352, 0.5, 0.8352, 0.5, 0.8352, 1.0, 0.8242, 1.0, 0.8242, 0.5, 0.8242, 0.5, 0.8242, 1.0, 0.8132, 1.0, 0.8132, 0.5, 0.8132, 0.5, 0.8132, 1.0, 0.8022, 1.0, 0.8022, 0.5, 0.8022, 0.5, 0.8022, 1.0, 0.7912, 1.0, 0.7912, 0.5, 0.7912, 0.5, 0.7912, 1.0, 0.7802, 1.0, 0.7802, 0.5, 0.7802, 0.5, 0.7802, 1.0, 0.7692, 1.0, 0.7692, 0.5, 0.7692, 0.5, 0.7692, 1.0, 0.7582, 1.0, 0.7582, 0.5, 0.7582, 0.5, 0.7582, 1.0, 0.7473, 1.0, 0.7473, 0.5, 0.7473, 0.5, 0.7473, 1.0, 0.7363, 1.0, 0.7363, 0.5, 0.7363, 0.5, 0.7363, 1.0, 0.7253, 1.0, 0.7253, 0.5, 0.7253, 0.5, 0.7253, 1.0, 0.7143, 1.0, 0.7143, 0.5, 0.7143, 0.5, 0.7143, 1.0, 0.7033, 1.0, 0.7033, 0.5, 0.7033, 0.5, 0.7033, 1.0, 0.6923, 1.0, 0.6923, 0.5, 0.6923, 0.5, 0.6923, 1.0, 0.6813, 1.0, 0.6813, 0.5, 0.6813, 0.5, 0.6813, 1.0, 0.6703, 1.0, 0.6703, 0.5, 0.6703, 0.5, 0.6703, 1.0, 0.6593, 1.0, 0.6593, 0.5, 0.6593, 0.5, 0.6593, 1.0, 0.6484, 1.0, 0.6484, 0.5, 0.6484, 0.5, 0.6484, 1.0, 0.6374, 1.0, 0.6374, 0.5, 0.6374, 0.5, 0.6374, 1.0, 0.6264, 1.0, 0.6264, 0.5, 0.6264, 0.5, 0.6264, 1.0, 0.6154, 1.0, 0.6154, 0.5, 0.6154, 0.5, 0.6154, 1.0, 0.6044, 1.0, 0.6044, 0.5, 0.6044, 0.5, 0.6044, 1.0, 0.5934, 1.0, 0.5934, 0.5, 0.5934, 0.5, 0.5934, 1.0, 0.5824, 1.0, 0.5824, 0.5, 0.5824, 0.5, 0.5824, 1.0, 0.5714, 1.0, 0.5714, 0.5, 0.5714, 0.5, 0.5714, 1.0, 0.5604, 1.0, 0.5604, 0.5, 0.5604, 0.5, 0.5604, 1.0, 0.5495, 1.0, 0.5495, 0.5, 0.5495, 0.5, 0.5495, 1.0, 0.5385, 1.0, 0.5385, 0.5, 0.5385, 0.5, 0.5385, 1.0, 0.5275, 1.0, 0.5275, 0.5, 0.5275, 0.5, 0.5275, 1.0, 0.5165, 1.0, 0.5165, 0.5, 0.5165, 0.5, 0.5165, 1.0, 0.5055, 1.0, 0.5055, 0.5, 0.5055, 0.5, 0.5055, 1.0, 0.4945, 1.0, 0.4945, 0.5, 0.4945, 0.5, 0.4945, 1.0, 0.4835, 1.0, 0.4835, 0.5, 0.4835, 0.5, 0.4835, 1.0, 0.4725, 1.0, 0.4725, 0.5, 0.4725, 0.5, 0.4725, 1.0, 0.4615, 1.0, 0.4615, 0.5, 0.4615, 0.5, 0.4615, 1.0, 0.4505, 1.0, 0.4505, 0.5, 0.4505, 0.5, 0.4505, 1.0, 0.4396, 1.0, 0.4396, 0.5, 0.4396, 0.5, 0.4396, 1.0, 0.4286, 1.0, 0.4286, 0.5, 0.4286, 0.5, 0.4286, 1.0, 0.4176, 1.0, 0.4176, 0.5, 0.4176, 0.5, 0.4176, 1.0, 0.4066, 1.0, 0.4066, 0.5, 0.4066, 0.5, 0.4066, 1.0, 0.3956, 1.0, 0.3956, 0.5, 0.3956, 0.5, 0.3956, 1.0, 0.3846, 1.0, 0.3846, 0.5, 0.3846, 0.5, 0.3846, 1.0, 0.3736, 1.0, 0.3736, 0.5, 0.3736, 0.5, 0.3736, 1.0, 0.3626, 1.0, 0.3626, 0.5, 0.3626, 0.5, 0.3626, 1.0, 0.3516, 1.0, 0.3516, 0.5, 0.3516, 0.5, 0.3516, 1.0, 0.3407, 1.0, 0.3407, 0.5, 0.3407, 0.5, 0.3407, 1.0, 0.3297, 1.0, 0.3297, 0.5, 0.3297, 0.5, 0.3297, 1.0, 0.3187, 1.0, 0.3187, 0.5, 0.3187, 0.5, 0.3187, 1.0, 0.3077, 1.0, 0.3077, 0.5, 0.3077, 0.5, 0.3077, 1.0, 0.2967, 1.0, 0.2967, 0.5, 0.2967, 0.5, 0.2967, 1.0, 0.2857, 1.0, 0.2857, 0.5, 0.2857, 0.5, 0.2857, 1.0, 0.2747, 1.0, 0.2747, 0.5, 0.2747, 0.5, 0.2747, 1.0, 0.2637, 1.0, 0.2637, 0.5, 0.2637, 0.5, 0.2637, 1.0, 0.2527, 1.0, 0.2527, 0.5, 0.2527, 0.5, 0.2527, 1.0, 0.2418, 1.0, 0.2418, 0.5, 0.2418, 0.5, 0.2418, 1.0, 0.2308, 1.0, 0.2308, 0.5, 0.2308, 0.5, 0.2308, 1.0, 0.2198, 1.0, 0.2198, 0.5, 0.2198, 0.5, 0.2198, 1.0, 0.2088, 1.0, 0.2088, 0.5, 0.2088, 0.5, 0.2088, 1.0, 0.1978, 1.0, 0.1978, 0.5, 0.1978, 0.5, 0.1978, 1.0, 0.1868, 1.0, 0.1868, 0.5, 0.1868, 0.5, 0.1868, 1.0, 0.1758, 1.0, 0.1758, 0.5, 0.1758, 0.5, 0.1758, 1.0, 0.1648, 1.0, 0.1648, 0.5, 0.1648, 0.5, 0.1648, 1.0, 0.1538, 1.0, 0.1538, 0.5, 0.1538, 0.5, 0.1538, 1.0, 0.1429, 1.0, 0.1429, 0.5, 0.1429, 0.5, 0.1429, 1.0, 0.1319, 1.0, 0.1319, 0.5, 0.1319, 0.5, 0.1319, 1.0, 0.1209, 1.0, 0.1209, 0.5, 0.1209, 0.5, 0.1209, 1.0, 0.1099, 1.0, 0.1099, 0.5, 0.1099, 0.5, 0.1099, 1.0, 0.0989, 1.0, 0.0989, 0.5, 0.0989, 0.5, 0.0989, 1.0, 0.08791, 1.0, 0.08791, 0.5, 0.08791, 0.5, 0.08791, 1.0, 0.07692, 1.0, 0.07692, 0.5, 0.07692, 0.5, 0.07692, 1.0, 0.06593, 1.0, 0.06593, 0.5, 0.06593, 0.5, 0.06593, 1.0, 0.05495, 1.0, 0.05495, 0.5, 0.05495, 0.5, 0.05495, 1.0, 0.04396, 1.0, 0.04396, 0.5, 0.04396, 0.5, 0.04396, 1.0, 0.03297, 1.0, 0.03297, 0.5, 0.03297, 0.5, 0.03297, 1.0, 0.02198, 1.0, 0.02198, 0.5, 0.02198, 0.5, 0.02198, 1.0, 0.01099, 1.0, 0.01099, 0.5, 0.01099, 0.5, 0.01099, 1.0, 5.774e-08, 1.0, 5.774e-08, 0.5, 0.4876, 0.5, 0.4876, 0.75, 0.5026, 0.75, 0.5026, 0.5, 0.4565, 0.3724, 0.4475, 0.3863, 0.4376, 0.3996, 0.4269, 0.4122, 0.4153, 0.424, 0.4029, 0.435, 0.3897, 0.4451, 0.3759, 0.4543, 0.3615, 0.4625, 0.3284, 0.3075, 0.3284, 0.1925, 0.3541, 0.03377, 0.3688, 0.04147, 0.3829, 0.05016, 0.3964, 0.05981, 0.4091, 0.07036, 0.4212, 0.08177, 0.4324, 0.09397, 0.4427, 0.1069, 0.4521, 0.1206, 0.4606, 0.1348, 0.468, 0.1496, 0.4744, 0.1649, 0.4797, 0.1806, 0.484, 0.1966, 0.4871, 0.2129, 0.4891, 0.2293, 0.49, 0.2459, 0.4897, 0.2624, 0.4883, 0.2789, 0.4857, 0.2953, 0.482, 0.3114, 0.4772, 0.3273, 0.4713, 0.3428, 0.4644, 0.3578, 0.4876, 0.25, 0.5026, 0.25, 0.5026, 0.0, 0.4876, 0.0, 0.5026, 0.25, 0.4876, 0.25, 0.4876, 0.3301, 0.5026, 0.3301, 0.4876, 0.9199, 0.4876, 1.0, 0.5026, 1.0, 0.5026, 0.9199, 0.4876, 0.4199, 0.4876, 0.5, 0.5026, 0.5, 0.5026, 0.4199, 0.5026, 0.4199, 0.5026, 0.25, 0.4876, 0.25, 0.4876, 0.3073, 0.4876, 0.4199, 0.5026, 0.75, 0.4876, 0.75, 0.4876, 0.8301, 0.5026, 0.8301, 0.5026, 0.8301, 0.4876, 0.8301, 0.4876, 0.9675, 0.4876, 1.0, 0.5026, 1.0, 0.3615, 0.4625, 0.3466, 0.4697, 0.3312, 0.4758, 0.3154, 0.4809, 0.2994, 0.4849, 0.283, 0.4877, 0.2666, 0.4894, 0.25, 0.49, 0.2334, 0.4894, 0.217, 0.4877, 0.2006, 0.4849, 0.1846, 0.4809, 0.1688, 0.4758, 0.1534, 0.4697, 0.1385, 0.4625, 0.1241, 0.4543, 0.1103, 0.4451, 0.09715, 0.435, 0.08475, 0.424, 0.07313, 0.4122, 0.06236, 0.3996, 0.05248, 0.3863, 0.04355, 0.3724, 0.0356, 0.3578, 0.02867, 0.3428, 0.02279, 0.3273, 0.018, 0.3114, 0.01431, 0.2953, 0.01175, 0.2789, 0.01032, 0.2624, 0.01004, 0.2459, 0.01089, 0.2293, 0.01289, 0.2129, 0.01602, 0.1966, 0.02026, 0.1806, 0.0256, 0.1649, 0.032, 0.1496, 0.03945, 0.1348, 0.0479, 0.1206, 0.05731, 0.1069, 0.06764, 0.09398, 0.07884, 0.08177, 0.09085, 0.07036, 0.1036, 0.05981, 0.1171, 0.05016, 0.1312, 0.04147, 0.1459, 0.03377, 0.161, 0.0271, 0.1766, 0.02149, 0.1926, 0.01697, 0.2088, 0.01357, 0.2252, 0.01129, 0.2417, 0.01014, 0.2583, 0.01014, 0.2748, 0.01129, 0.2912, 0.01357, 0.3074, 0.01697, 0.3234, 0.02149, 0.339, 0.0271, 0.3541, 0.03377, 0.3284, 0.1925, 0.3201, 0.1925, 0.3023, 0.1925, 0.2939, 0.1925, 0.2939, 0.3075, 0.3023, 0.3075, 0.3201, 0.3075, 0.3284, 0.3075, 0.6688, 0.4758, 0.6846, 0.4809, 0.7006, 0.4849, 0.717, 0.4877, 0.7334, 0.4894, 0.75, 0.49, 0.7666, 0.4894, 0.783, 0.4877, 0.7994, 0.4849, 0.8154, 0.4809, 0.8312, 0.4758, 0.8466, 0.4697, 0.8615, 0.4625, 0.8759, 0.4543, 0.8897, 0.4451, 0.9029, 0.435, 0.9153, 0.424, 0.9269, 0.4122, 0.9376, 0.3996, 0.9475, 0.3863, 0.9565, 0.3724, 0.9644, 0.3578, 0.9713, 0.3428, 0.9772, 0.3273, 0.982, 0.3114, 0.9857, 0.2953, 0.9883, 0.2789, 0.8284, 0.3075, 0.8201, 0.3075, 0.8083, 0.3075, 0.8023, 0.3075, 0.6534, 0.4697, 0.8284, 0.3075, 0.9883, 0.2789, 0.9897, 0.2624, 0.99, 0.2459, 0.9891, 0.2293, 0.9871, 0.2129, 0.984, 0.1966, 0.9797, 0.1806, 0.9744, 0.1649, 0.968, 0.1496, 0.9606, 0.1348, 0.9521, 0.1206, 0.9427, 0.1069, 0.9324, 0.09397, 0.9212, 0.08177, 0.9091, 0.07036, 0.8964, 0.05981, 0.8829, 0.05016, 0.8688, 0.04147, 0.8541, 0.03377, 0.839, 0.0271, 0.8234, 0.02149, 0.8074, 0.01697, 0.7912, 0.01357, 0.7748, 0.01129, 0.7583, 0.01014, 0.7417, 0.01014, 0.7252, 0.01129, 0.7088, 0.01357, 0.6926, 0.01697, 0.6766, 0.02149, 0.661, 0.0271, 0.6459, 0.03377, 0.6312, 0.04147, 0.6171, 0.05016, 0.6036, 0.05981, 0.5909, 0.07036, 0.5788, 0.08177, 0.5676, 0.09398, 0.5573, 0.1069, 0.5479, 0.1206, 0.5394, 0.1348, 0.532, 0.1496, 0.5256, 0.1649, 0.5203, 0.1806, 0.516, 0.1966, 0.5129, 0.2129, 0.5109, 0.2293, 0.51, 0.2459, 0.5103, 0.2624, 0.5117, 0.2789, 0.5143, 0.2953, 0.518, 0.3114, 0.5228, 0.3273, 0.5287, 0.3428, 0.5356, 0.3578, 0.5435, 0.3724, 0.5525, 0.3863, 0.5624, 0.3996, 0.5731, 0.4122, 0.5847, 0.424, 0.5971, 0.435, 0.6103, 0.4451, 0.6241, 0.4543, 0.6385, 0.4625, 0.6534, 0.4697, 0.8023, 0.3075, 0.7939, 0.3075, 0.7939, 0.1925, 0.8023, 0.1925, 0.8057, 0.1925, 0.8201, 0.1925, 0.8284, 0.1925])
me_cylinder_001.use_remesh_fix_poles = True
me_cylinder_001.use_remesh_preserve_attributes = False
me_cylinder_001.use_mirror_vertex_groups = False
me_cylinder_001.update()
me_cube_001 = bpy.data.meshes.new('Cube.001')
me_cube_001.from_pydata([(-7.25, -7.25, -7.25), (-7.25, -7.25, 7.25), (-7.25, 7.25, -7.25), (-7.25, 7.25, 7.25), (7.25, -7.25, -7.25), (7.25, -7.25, 7.25), (7.25, 7.25, -7.25), (7.25, 7.25, 7.25)], [], [(0, 1, 3, 2), (2, 3, 7, 6), (6, 7, 5, 4), (4, 5, 1, 0), (2, 6, 4, 0), (7, 3, 1, 5)])
_uv = me_cube_001.uv_layers.new(name='UVMap')
_uv.uv.foreach_set('vector', [0.375, 0.0, 0.625, 0.0, 0.625, 0.25, 0.375, 0.25, 0.375, 0.25, 0.625, 0.25, 0.625, 0.5, 0.375, 0.5, 0.375, 0.5, 0.625, 0.5, 0.625, 0.75, 0.375, 0.75, 0.375, 0.75, 0.625, 0.75, 0.625, 1.0, 0.375, 1.0, 0.125, 0.5, 0.375, 0.5, 0.375, 0.75, 0.125, 0.75, 0.625, 0.5, 0.875, 0.5, 0.875, 0.75, 0.625, 0.75])
me_cube_001.use_remesh_fix_poles = True
me_cube_001.use_remesh_preserve_attributes = False
me_cube_001.use_mirror_vertex_groups = False
me_cube_001.update()
me_cube_002 = bpy.data.meshes.new('Cube.002')
me_cube_002.from_pydata([(-7.25, -7.25, -7.25), (-7.25, -7.25, 7.25), (-7.25, 7.25, -7.25), (-7.25, 7.25, 7.25), (7.25, -7.25, -7.25), (7.25, -7.25, 7.25), (7.25, 7.25, -7.25), (7.25, 7.25, 7.25)], [], [(0, 1, 3, 2), (2, 3, 7, 6), (6, 7, 5, 4), (4, 5, 1, 0), (2, 6, 4, 0), (7, 3, 1, 5)])
_uv = me_cube_002.uv_layers.new(name='UVMap')
_uv.uv.foreach_set('vector', [0.375, 0.0, 0.625, 0.0, 0.625, 0.25, 0.375, 0.25, 0.375, 0.25, 0.625, 0.25, 0.625, 0.5, 0.375, 0.5, 0.375, 0.5, 0.625, 0.5, 0.625, 0.75, 0.375, 0.75, 0.375, 0.75, 0.625, 0.75, 0.625, 1.0, 0.375, 1.0, 0.125, 0.5, 0.375, 0.5, 0.375, 0.75, 0.125, 0.75, 0.625, 0.5, 0.875, 0.5, 0.875, 0.75, 0.625, 0.75])
me_cube_002.use_remesh_fix_poles = True
me_cube_002.use_remesh_preserve_attributes = False
me_cube_002.use_mirror_vertex_groups = False
me_cube_002.update()

# ---- objects
ob_floor = bpy.data.objects.new('Floor', me_cube)
ob_cylinder = bpy.data.objects.new('Cylinder', me_cylinder_001)
ob_sensor = bpy.data.objects.new('Sensor', me_cube_001)
ob_cable_route = bpy.data.objects.new('Cable Route', me_cube_002)

# ---- transforms, parenting, visibility, modifiers, constraints
ob_floor.location = (0.0, 0.0, -30.0)
ob_floor.scale = (100.0, 100.0, 10.0)
ob_floor.lock_rotations_4d = False
ob_floor.empty_display_type = 'ARROWS'
ob_floor.display_type = 'WIRE'
ob_floor.lineart.crease_threshold = 0.0
ob_cylinder.location = (0.0, 0.0, 2.0)
ob_cylinder.lineart.crease_threshold = 0.0
ob_sensor.location = (0.0, 0.0, 1.637)
ob_sensor.scale = (1.0, 0.7586, 0.08276)
ob_sensor.lineart.crease_threshold = 0.0
ob_cable_route.location = (5.449, 0.0, 0.6547)
ob_cable_route.scale = (0.1724, 0.7586, 2.297)
ob_cable_route.lineart.crease_threshold = 0.0

# ---- collection membership
col_collection.objects.link(ob_floor)
col_collection.objects.link(ob_cylinder)
col_collection.objects.link(ob_sensor)
col_collection.objects.link(ob_cable_route)

# ---- scene / render settings (as saved in the file)
scene.frame_start = 1; scene.frame_end = 250; scene.frame_set(0)
scene.render.engine = 'BLENDER_EEVEE_NEXT'
scene.cycles.use_denoising = False
scene.cycles.samples = 128
scene.cycles.sampling_pattern = 'TABULATED_SOBOL'
scene.cycles.use_adaptive_sampling = False
scene.cycles.use_light_tree = False
scene.view_settings.view_transform = 'Filmic'
scene.unit_settings.scale_length = 0.001
bpy.context.view_layer.update()

# ---- added for rendering (the .blend has no active camera and no usable light): camera, sun
cam_auto = bpy.data.cameras.new('AutoCamera')
cam_auto.lens = 50.0
cam_auto.sensor_width = 36.0
cam_auto.clip_end = 4720.56
ob_auto_camera = bpy.data.objects.new('AutoCamera', cam_auto)
scene.collection.objects.link(ob_auto_camera)
ob_auto_camera.location = (268.979, -322.774, 198.885)
ob_auto_camera.rotation_euler = (1.09748, -7.21219e-08, 0.694738)
scene.camera = ob_auto_camera
light_auto_sun = bpy.data.lights.new('AutoSun', 'SUN')
light_auto_sun.energy = 3.0
light_auto_sun.angle = 0.0523599
ob_auto_sun = bpy.data.objects.new('AutoSun', light_auto_sun)
scene.collection.objects.link(ob_auto_sun)
ob_auto_sun.rotation_euler = (0.872665, 0.174533, 0.523599)
bpy.context.view_layer.update()
